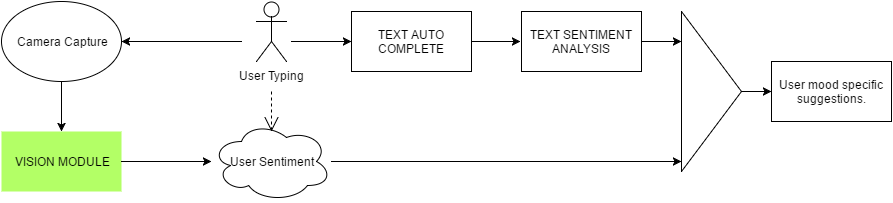

The diagram above was exported from draw.io. Its source (the exported page's mxGraphModel, read from the mxfile embedded in the PNG):
<mxGraphModel dx="880" dy="492" grid="1" gridSize="10" guides="1" tooltips="1" connect="1" arrows="1" fold="1" page="1" pageScale="1" pageWidth="850" pageHeight="1100" background="#ffffff" math="0" shadow="0">
  <root>
    <mxCell id="0" />
    <mxCell id="1" parent="0" />
    <mxCell id="6a435939046849e1-1" value="VISION MODULE" style="whiteSpace=wrap;html=1;plain-yellow;gradientColor=none;fillColor=#B3FF66;strokeColor=none;" vertex="1" parent="1">
      <mxGeometry x="40" y="250" width="120" height="60" as="geometry" />
    </mxCell>
    <mxCell id="6a435939046849e1-3" value="Camera Capture" style="ellipse;whiteSpace=wrap;html=1;" vertex="1" parent="1">
      <mxGeometry x="40" y="120" width="120" height="80" as="geometry" />
    </mxCell>
    <mxCell id="6a435939046849e1-4" value="User Typing" style="shape=umlActor;verticalLabelPosition=bottom;labelBackgroundColor=#ffffff;verticalAlign=top;html=1;" vertex="1" parent="1">
      <mxGeometry x="295" y="120" width="30" height="60" as="geometry" />
    </mxCell>
    <mxCell id="6a435939046849e1-5" value="" style="endArrow=classic;html=1;entryX=1;entryY=0.5;" edge="1" parent="1" target="6a435939046849e1-3">
      <mxGeometry width="50" height="50" relative="1" as="geometry">
        <mxPoint x="280" y="160" as="sourcePoint" />
        <mxPoint x="170" y="150" as="targetPoint" />
      </mxGeometry>
    </mxCell>
    <mxCell id="6a435939046849e1-6" value="" style="endArrow=classic;html=1;entryX=0.5;entryY=0;" edge="1" parent="1" source="6a435939046849e1-3" target="6a435939046849e1-1">
      <mxGeometry width="50" height="50" relative="1" as="geometry">
        <mxPoint x="40" y="250" as="sourcePoint" />
        <mxPoint x="90" y="200" as="targetPoint" />
      </mxGeometry>
    </mxCell>
    <mxCell id="6a435939046849e1-7" value="" style="endArrow=classic;html=1;exitX=1;exitY=0.5;" edge="1" parent="1" source="6a435939046849e1-1">
      <mxGeometry width="50" height="50" relative="1" as="geometry">
        <mxPoint x="320" y="210" as="sourcePoint" />
        <mxPoint x="250" y="280" as="targetPoint" />
      </mxGeometry>
    </mxCell>
    <mxCell id="6a435939046849e1-8" value="TEXT AUTO COMPLETE" style="whiteSpace=wrap;html=1;" vertex="1" parent="1">
      <mxGeometry x="390" y="130" width="120" height="60" as="geometry" />
    </mxCell>
    <mxCell id="6a435939046849e1-9" value="TEXT SENTIMENT ANALYSIS" style="whiteSpace=wrap;html=1;" vertex="1" parent="1">
      <mxGeometry x="560" y="130" width="120" height="60" as="geometry" />
    </mxCell>
    <mxCell id="6a435939046849e1-10" value="" style="endArrow=classic;html=1;entryX=0;entryY=0.5;" edge="1" parent="1" target="6a435939046849e1-8">
      <mxGeometry width="50" height="50" relative="1" as="geometry">
        <mxPoint x="330" y="160" as="sourcePoint" />
        <mxPoint x="60" y="10" as="targetPoint" />
      </mxGeometry>
    </mxCell>
    <mxCell id="6a435939046849e1-11" value="" style="endArrow=classic;html=1;exitX=1;exitY=0.5;" edge="1" parent="1" source="6a435939046849e1-8">
      <mxGeometry width="50" height="50" relative="1" as="geometry">
        <mxPoint x="470" y="100" as="sourcePoint" />
        <mxPoint x="559" y="160" as="targetPoint" />
      </mxGeometry>
    </mxCell>
    <mxCell id="6a435939046849e1-12" value="User Sentiment" style="ellipse;shape=cloud;whiteSpace=wrap;html=1;" vertex="1" parent="1">
      <mxGeometry x="250" y="240" width="120" height="80" as="geometry" />
    </mxCell>
    <mxCell id="6a435939046849e1-13" value="" style="triangle;whiteSpace=wrap;html=1;" vertex="1" parent="1">
      <mxGeometry x="720" y="130" width="60" height="160" as="geometry" />
    </mxCell>
    <mxCell id="6a435939046849e1-14" value="" style="endArrow=classic;html=1;" edge="1" parent="1">
      <mxGeometry width="50" height="50" relative="1" as="geometry">
        <mxPoint x="370" y="280" as="sourcePoint" />
        <mxPoint x="720" y="280" as="targetPoint" />
      </mxGeometry>
    </mxCell>
    <mxCell id="6a435939046849e1-15" value="" style="endArrow=classic;html=1;exitX=1;exitY=0.5;" edge="1" parent="1" source="6a435939046849e1-9">
      <mxGeometry width="50" height="50" relative="1" as="geometry">
        <mxPoint x="680" y="180" as="sourcePoint" />
        <mxPoint x="720" y="160" as="targetPoint" />
      </mxGeometry>
    </mxCell>
    <mxCell id="6a435939046849e1-16" value="" style="endArrow=open;endSize=12;dashed=1;html=1;entryX=0.5;entryY=0.125;entryPerimeter=0;" edge="1" parent="1" target="6a435939046849e1-12">
      <mxGeometry width="160" relative="1" as="geometry">
        <mxPoint x="310" y="210" as="sourcePoint" />
        <mxPoint x="340" y="230" as="targetPoint" />
      </mxGeometry>
    </mxCell>
    <mxCell id="6a435939046849e1-17" value="User mood specific suggestions." style="whiteSpace=wrap;html=1;" vertex="1" parent="1">
      <mxGeometry x="810" y="180" width="120" height="60" as="geometry" />
    </mxCell>
    <mxCell id="6a435939046849e1-18" value="" style="endArrow=classic;html=1;exitX=1;exitY=0.5;entryX=0;entryY=0.5;" edge="1" parent="1" source="6a435939046849e1-13" target="6a435939046849e1-17">
      <mxGeometry width="50" height="50" relative="1" as="geometry">
        <mxPoint x="10" y="60" as="sourcePoint" />
        <mxPoint x="60" y="10" as="targetPoint" />
      </mxGeometry>
    </mxCell>
  </root>
</mxGraphModel>